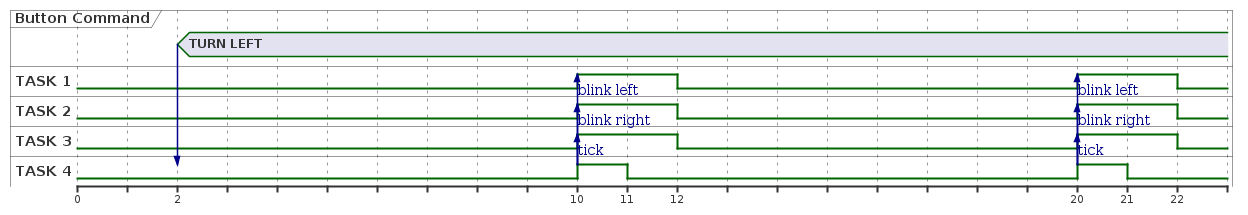

The diagram above was rendered by PlantUML. Its source (embedded in the PNG):
@startuml

concise "Button Command" as button
binary "TASK 1" as t1
binary "TASK 2" as t2
binary "TASK 3" as t3
binary "TASK 4" as t4
@0

@2
button is "TURN LEFT"
button -> t4
@10
t4 is high
t4 -> t1 : blink left
t1 is high
t4 -> t2 : blink right
t2 is high
t4 -> t3 : tick
t3 is high
@11 
t4 is low
@12
t1 is low
t2 is low
t3 is low

@20
t4 is high
t4 -> t1 : blink left
t1 is high
t4 -> t2 : blink right
t2 is high
t4 -> t3 : tick
t3 is high
@21 
t4 is low
@22
t1 is low
t2 is low
t3 is low
@enduml